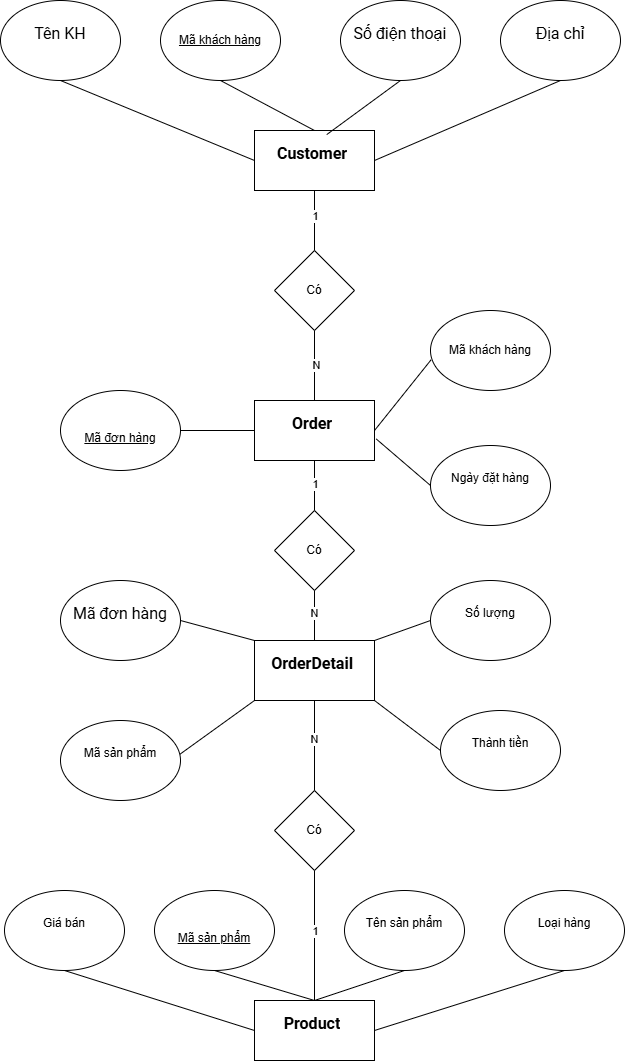

The diagram above was exported from draw.io. Its source (the exported page's mxGraphModel, read from the mxfile embedded in the PNG):
<mxGraphModel dx="919" dy="581" grid="1" gridSize="10" guides="1" tooltips="1" connect="1" arrows="1" fold="1" page="1" pageScale="1" pageWidth="827" pageHeight="1169" math="0" shadow="0">
  <root>
    <mxCell id="0" />
    <mxCell id="1" parent="0" />
    <mxCell id="fLTbWsS4hdU7lAT1w1qd-1" value="&#10;&lt;span style=&quot;box-sizing: border-box; margin: 0px; padding: 0px; color: rgb(0, 0, 0); font-family: Roboto, sans-serif; font-size: 16px; font-style: normal; font-variant: normal; font-weight: 400; letter-spacing: normal; orphans: 2; text-align: start; text-indent: 0px; text-transform: none; widows: 2; word-spacing: 0px; -webkit-text-stroke-width: 0px; white-space: pre-wrap; background-color: rgb(255, 255, 255); text-decoration: none; vertical-align: baseline;&quot;&gt;&lt;strong style=&quot;box-sizing: border-box; margin: 0px; padding: 0px; font-weight: bolder;&quot;&gt;Customer&lt;/strong&gt;&lt;/span&gt;&lt;span style=&quot;box-sizing: border-box; margin: 0px; padding: 0px; color: rgb(0, 0, 0); font-family: Roboto, sans-serif; font-size: 16px; font-style: normal; font-variant: normal; font-weight: 400; letter-spacing: normal; orphans: 2; text-align: start; text-indent: 0px; text-transform: none; widows: 2; word-spacing: 0px; -webkit-text-stroke-width: 0px; white-space: pre-wrap; background-color: rgb(255, 255, 255); text-decoration: none; vertical-align: baseline;&quot;&gt; &lt;/span&gt;&#10;&#10;" style="rounded=0;whiteSpace=wrap;html=1;" vertex="1" parent="1">
      <mxGeometry x="354" y="190" width="120" height="60" as="geometry" />
    </mxCell>
    <mxCell id="fLTbWsS4hdU7lAT1w1qd-2" value="&lt;u&gt;Mã khách hàng&lt;/u&gt;" style="ellipse;whiteSpace=wrap;html=1;" vertex="1" parent="1">
      <mxGeometry x="260" y="60" width="120" height="80" as="geometry" />
    </mxCell>
    <mxCell id="fLTbWsS4hdU7lAT1w1qd-5" value="&#10;&lt;span style=&quot;color: rgb(0, 0, 0); font-family: Roboto, sans-serif; font-size: 16px; font-style: normal; font-variant-ligatures: normal; font-variant-caps: normal; font-weight: 400; letter-spacing: normal; orphans: 2; text-align: start; text-indent: 0px; text-transform: none; widows: 2; word-spacing: 0px; -webkit-text-stroke-width: 0px; white-space: pre-wrap; background-color: rgb(255, 255, 255); text-decoration-thickness: initial; text-decoration-style: initial; text-decoration-color: initial; display: inline !important; float: none;&quot;&gt;Tên KH&lt;/span&gt;&#10;&#10;" style="ellipse;whiteSpace=wrap;html=1;" vertex="1" parent="1">
      <mxGeometry x="100" y="60" width="120" height="80" as="geometry" />
    </mxCell>
    <mxCell id="fLTbWsS4hdU7lAT1w1qd-6" value="&#10;&lt;span style=&quot;color: rgb(0, 0, 0); font-family: Roboto, sans-serif; font-size: 16px; font-style: normal; font-variant-ligatures: normal; font-variant-caps: normal; font-weight: 400; letter-spacing: normal; orphans: 2; text-align: start; text-indent: 0px; text-transform: none; widows: 2; word-spacing: 0px; -webkit-text-stroke-width: 0px; white-space: pre-wrap; background-color: rgb(255, 255, 255); text-decoration-thickness: initial; text-decoration-style: initial; text-decoration-color: initial; display: inline !important; float: none;&quot;&gt;Số điện thoại&lt;/span&gt;&#10;&#10;" style="ellipse;whiteSpace=wrap;html=1;" vertex="1" parent="1">
      <mxGeometry x="440" y="60" width="120" height="80" as="geometry" />
    </mxCell>
    <mxCell id="fLTbWsS4hdU7lAT1w1qd-7" value="&#10;&lt;span style=&quot;color: rgb(0, 0, 0); font-family: Roboto, sans-serif; font-size: 16px; font-style: normal; font-variant-ligatures: normal; font-variant-caps: normal; font-weight: 400; letter-spacing: normal; orphans: 2; text-align: start; text-indent: 0px; text-transform: none; widows: 2; word-spacing: 0px; -webkit-text-stroke-width: 0px; white-space: pre-wrap; background-color: rgb(255, 255, 255); text-decoration-thickness: initial; text-decoration-style: initial; text-decoration-color: initial; display: inline !important; float: none;&quot;&gt;Địa chỉ&lt;/span&gt;&#10;&#10;" style="ellipse;whiteSpace=wrap;html=1;" vertex="1" parent="1">
      <mxGeometry x="600" y="60" width="120" height="80" as="geometry" />
    </mxCell>
    <mxCell id="fLTbWsS4hdU7lAT1w1qd-8" value="" style="endArrow=none;html=1;rounded=0;entryX=0.5;entryY=1;entryDx=0;entryDy=0;exitX=0.5;exitY=0;exitDx=0;exitDy=0;" edge="1" parent="1" source="fLTbWsS4hdU7lAT1w1qd-1" target="fLTbWsS4hdU7lAT1w1qd-2">
      <mxGeometry width="50" height="50" relative="1" as="geometry">
        <mxPoint x="160" y="290" as="sourcePoint" />
        <mxPoint x="210" y="240" as="targetPoint" />
      </mxGeometry>
    </mxCell>
    <mxCell id="fLTbWsS4hdU7lAT1w1qd-9" value="" style="endArrow=none;html=1;rounded=0;entryX=0.5;entryY=1;entryDx=0;entryDy=0;exitX=0;exitY=0.5;exitDx=0;exitDy=0;" edge="1" parent="1" source="fLTbWsS4hdU7lAT1w1qd-1" target="fLTbWsS4hdU7lAT1w1qd-5">
      <mxGeometry width="50" height="50" relative="1" as="geometry">
        <mxPoint x="130" y="300" as="sourcePoint" />
        <mxPoint x="180" y="250" as="targetPoint" />
      </mxGeometry>
    </mxCell>
    <mxCell id="fLTbWsS4hdU7lAT1w1qd-10" value="" style="endArrow=none;html=1;rounded=0;entryX=0.5;entryY=1;entryDx=0;entryDy=0;exitX=0.602;exitY=0.068;exitDx=0;exitDy=0;exitPerimeter=0;" edge="1" parent="1" source="fLTbWsS4hdU7lAT1w1qd-1" target="fLTbWsS4hdU7lAT1w1qd-6">
      <mxGeometry width="50" height="50" relative="1" as="geometry">
        <mxPoint x="550" y="240" as="sourcePoint" />
        <mxPoint x="600" y="190" as="targetPoint" />
      </mxGeometry>
    </mxCell>
    <mxCell id="fLTbWsS4hdU7lAT1w1qd-11" value="" style="endArrow=none;html=1;rounded=0;entryX=0.5;entryY=1;entryDx=0;entryDy=0;exitX=1;exitY=0.5;exitDx=0;exitDy=0;" edge="1" parent="1" source="fLTbWsS4hdU7lAT1w1qd-1" target="fLTbWsS4hdU7lAT1w1qd-7">
      <mxGeometry width="50" height="50" relative="1" as="geometry">
        <mxPoint x="540" y="350" as="sourcePoint" />
        <mxPoint x="590" y="300" as="targetPoint" />
      </mxGeometry>
    </mxCell>
    <mxCell id="fLTbWsS4hdU7lAT1w1qd-12" value="&#10;&lt;span style=&quot;box-sizing: border-box; margin: 0px; padding: 0px; color: rgb(0, 0, 0); font-family: Roboto, sans-serif; font-size: 16px; font-style: normal; font-variant: normal; font-weight: 400; letter-spacing: normal; orphans: 2; text-align: start; text-indent: 0px; text-transform: none; widows: 2; word-spacing: 0px; -webkit-text-stroke-width: 0px; white-space: pre-wrap; background-color: rgb(255, 255, 255); text-decoration: none; vertical-align: baseline;&quot;&gt;&lt;strong style=&quot;box-sizing: border-box; margin: 0px; padding: 0px; font-weight: bolder;&quot;&gt;Product&lt;/strong&gt;&lt;/span&gt;&lt;span style=&quot;box-sizing: border-box; margin: 0px; padding: 0px; color: rgb(0, 0, 0); font-family: Roboto, sans-serif; font-size: 16px; font-style: normal; font-variant: normal; font-weight: 400; letter-spacing: normal; orphans: 2; text-align: start; text-indent: 0px; text-transform: none; widows: 2; word-spacing: 0px; -webkit-text-stroke-width: 0px; white-space: pre-wrap; background-color: rgb(255, 255, 255); text-decoration: none; vertical-align: baseline;&quot;&gt; &lt;/span&gt;&#10;&#10;" style="rounded=0;whiteSpace=wrap;html=1;" vertex="1" parent="1">
      <mxGeometry x="354" y="1060" width="120" height="60" as="geometry" />
    </mxCell>
    <mxCell id="fLTbWsS4hdU7lAT1w1qd-13" value="&lt;br&gt;&lt;u&gt;Mã sản phẩm&lt;br&gt;&lt;/u&gt;" style="ellipse;whiteSpace=wrap;html=1;" vertex="1" parent="1">
      <mxGeometry x="254" y="950" width="120" height="80" as="geometry" />
    </mxCell>
    <mxCell id="fLTbWsS4hdU7lAT1w1qd-14" value="&#10;Tên sản phẩm&#10;&#10;" style="ellipse;whiteSpace=wrap;html=1;" vertex="1" parent="1">
      <mxGeometry x="444" y="950" width="120" height="80" as="geometry" />
    </mxCell>
    <mxCell id="fLTbWsS4hdU7lAT1w1qd-15" value="&#10;Giá bán&#10;&#10;" style="ellipse;whiteSpace=wrap;html=1;" vertex="1" parent="1">
      <mxGeometry x="104" y="950" width="120" height="80" as="geometry" />
    </mxCell>
    <mxCell id="fLTbWsS4hdU7lAT1w1qd-16" value="&#10;Loại hàng&#10;&#10;" style="ellipse;whiteSpace=wrap;html=1;" vertex="1" parent="1">
      <mxGeometry x="604" y="950" width="120" height="80" as="geometry" />
    </mxCell>
    <mxCell id="fLTbWsS4hdU7lAT1w1qd-17" value="" style="endArrow=none;html=1;rounded=0;entryX=0.5;entryY=1;entryDx=0;entryDy=0;exitX=0.5;exitY=0;exitDx=0;exitDy=0;" edge="1" parent="1" source="fLTbWsS4hdU7lAT1w1qd-12" target="fLTbWsS4hdU7lAT1w1qd-13">
      <mxGeometry width="50" height="50" relative="1" as="geometry">
        <mxPoint x="194" y="1150" as="sourcePoint" />
        <mxPoint x="244" y="1100" as="targetPoint" />
      </mxGeometry>
    </mxCell>
    <mxCell id="fLTbWsS4hdU7lAT1w1qd-18" value="" style="endArrow=none;html=1;rounded=0;entryX=0.5;entryY=1;entryDx=0;entryDy=0;exitX=0;exitY=0.5;exitDx=0;exitDy=0;" edge="1" parent="1" source="fLTbWsS4hdU7lAT1w1qd-12" target="fLTbWsS4hdU7lAT1w1qd-15">
      <mxGeometry width="50" height="50" relative="1" as="geometry">
        <mxPoint x="54" y="1140" as="sourcePoint" />
        <mxPoint x="104" y="1090" as="targetPoint" />
      </mxGeometry>
    </mxCell>
    <mxCell id="fLTbWsS4hdU7lAT1w1qd-19" value="" style="endArrow=none;html=1;rounded=0;entryX=0.5;entryY=1;entryDx=0;entryDy=0;exitX=0.5;exitY=0;exitDx=0;exitDy=0;" edge="1" parent="1" source="fLTbWsS4hdU7lAT1w1qd-12" target="fLTbWsS4hdU7lAT1w1qd-14">
      <mxGeometry width="50" height="50" relative="1" as="geometry">
        <mxPoint x="494" y="1120" as="sourcePoint" />
        <mxPoint x="544" y="1070" as="targetPoint" />
      </mxGeometry>
    </mxCell>
    <mxCell id="fLTbWsS4hdU7lAT1w1qd-20" value="" style="endArrow=none;html=1;rounded=0;entryX=0.5;entryY=1;entryDx=0;entryDy=0;exitX=1;exitY=0.5;exitDx=0;exitDy=0;" edge="1" parent="1" source="fLTbWsS4hdU7lAT1w1qd-12" target="fLTbWsS4hdU7lAT1w1qd-16">
      <mxGeometry width="50" height="50" relative="1" as="geometry">
        <mxPoint x="554" y="1130" as="sourcePoint" />
        <mxPoint x="604" y="1080" as="targetPoint" />
      </mxGeometry>
    </mxCell>
    <mxCell id="fLTbWsS4hdU7lAT1w1qd-21" value="&#10;&lt;span style=&quot;box-sizing: border-box; margin: 0px; padding: 0px; color: rgb(0, 0, 0); font-family: Roboto, sans-serif; font-size: 16px; font-style: normal; font-variant: normal; font-weight: 400; letter-spacing: normal; orphans: 2; text-align: start; text-indent: 0px; text-transform: none; widows: 2; word-spacing: 0px; -webkit-text-stroke-width: 0px; white-space: pre-wrap; background-color: rgb(255, 255, 255); text-decoration: none; vertical-align: baseline;&quot;&gt;&lt;strong style=&quot;box-sizing: border-box; margin: 0px; padding: 0px; font-weight: bolder;&quot;&gt;Order&lt;/strong&gt;&lt;/span&gt;&lt;span style=&quot;box-sizing: border-box; margin: 0px; padding: 0px; color: rgb(0, 0, 0); font-family: Roboto, sans-serif; font-size: 16px; font-style: normal; font-variant: normal; font-weight: 400; letter-spacing: normal; orphans: 2; text-align: start; text-indent: 0px; text-transform: none; widows: 2; word-spacing: 0px; -webkit-text-stroke-width: 0px; white-space: pre-wrap; background-color: rgb(255, 255, 255); text-decoration: none; vertical-align: baseline;&quot;&gt; &lt;/span&gt;&#10;&#10;" style="rounded=0;whiteSpace=wrap;html=1;" vertex="1" parent="1">
      <mxGeometry x="354" y="460" width="120" height="60" as="geometry" />
    </mxCell>
    <mxCell id="fLTbWsS4hdU7lAT1w1qd-22" value="&lt;br&gt;&lt;u&gt;Mã đơn hàng&lt;br&gt;&lt;/u&gt;" style="ellipse;whiteSpace=wrap;html=1;" vertex="1" parent="1">
      <mxGeometry x="160" y="450" width="120" height="80" as="geometry" />
    </mxCell>
    <mxCell id="fLTbWsS4hdU7lAT1w1qd-23" value="&#10;Ngày đặt hàng&#10;&#10;" style="ellipse;whiteSpace=wrap;html=1;" vertex="1" parent="1">
      <mxGeometry x="530" y="505" width="120" height="80" as="geometry" />
    </mxCell>
    <mxCell id="fLTbWsS4hdU7lAT1w1qd-24" value="&lt;br&gt;Mã khách hàng&lt;div&gt;&lt;br&gt;&lt;/div&gt;" style="ellipse;whiteSpace=wrap;html=1;" vertex="1" parent="1">
      <mxGeometry x="530" y="370" width="120" height="80" as="geometry" />
    </mxCell>
    <mxCell id="fLTbWsS4hdU7lAT1w1qd-25" value="" style="endArrow=none;html=1;rounded=0;entryX=0.5;entryY=1;entryDx=0;entryDy=0;exitX=0.5;exitY=0;exitDx=0;exitDy=0;" edge="1" parent="1" source="fLTbWsS4hdU7lAT1w1qd-21" target="fLTbWsS4hdU7lAT1w1qd-1">
      <mxGeometry width="50" height="50" relative="1" as="geometry">
        <mxPoint x="320" y="390" as="sourcePoint" />
        <mxPoint x="370" y="340" as="targetPoint" />
      </mxGeometry>
    </mxCell>
    <mxCell id="fLTbWsS4hdU7lAT1w1qd-27" value="1" style="edgeLabel;html=1;align=center;verticalAlign=middle;resizable=0;points=[];" vertex="1" connectable="0" parent="fLTbWsS4hdU7lAT1w1qd-25">
      <mxGeometry x="0.7649" relative="1" as="geometry">
        <mxPoint as="offset" />
      </mxGeometry>
    </mxCell>
    <mxCell id="fLTbWsS4hdU7lAT1w1qd-28" value="N" style="edgeLabel;html=1;align=center;verticalAlign=middle;resizable=0;points=[];" vertex="1" connectable="0" parent="fLTbWsS4hdU7lAT1w1qd-25">
      <mxGeometry x="-0.6542" y="-1" relative="1" as="geometry">
        <mxPoint as="offset" />
      </mxGeometry>
    </mxCell>
    <mxCell id="fLTbWsS4hdU7lAT1w1qd-26" value="Có" style="rhombus;whiteSpace=wrap;html=1;" vertex="1" parent="1">
      <mxGeometry x="374" y="310" width="80" height="80" as="geometry" />
    </mxCell>
    <mxCell id="fLTbWsS4hdU7lAT1w1qd-30" value="" style="endArrow=none;html=1;rounded=0;entryX=0;entryY=0.5;entryDx=0;entryDy=0;exitX=1;exitY=0.5;exitDx=0;exitDy=0;" edge="1" parent="1" source="fLTbWsS4hdU7lAT1w1qd-22" target="fLTbWsS4hdU7lAT1w1qd-21">
      <mxGeometry width="50" height="50" relative="1" as="geometry">
        <mxPoint x="290" y="530" as="sourcePoint" />
        <mxPoint x="340" y="480" as="targetPoint" />
      </mxGeometry>
    </mxCell>
    <mxCell id="fLTbWsS4hdU7lAT1w1qd-31" value="" style="endArrow=none;html=1;rounded=0;exitX=1;exitY=0.5;exitDx=0;exitDy=0;entryX=0.005;entryY=0.616;entryDx=0;entryDy=0;entryPerimeter=0;" edge="1" parent="1" source="fLTbWsS4hdU7lAT1w1qd-21" target="fLTbWsS4hdU7lAT1w1qd-24">
      <mxGeometry width="50" height="50" relative="1" as="geometry">
        <mxPoint x="500" y="480" as="sourcePoint" />
        <mxPoint x="550" y="430" as="targetPoint" />
      </mxGeometry>
    </mxCell>
    <mxCell id="fLTbWsS4hdU7lAT1w1qd-32" value="" style="endArrow=none;html=1;rounded=0;entryX=0;entryY=0.5;entryDx=0;entryDy=0;exitX=1.015;exitY=0.642;exitDx=0;exitDy=0;exitPerimeter=0;" edge="1" parent="1" source="fLTbWsS4hdU7lAT1w1qd-21" target="fLTbWsS4hdU7lAT1w1qd-23">
      <mxGeometry width="50" height="50" relative="1" as="geometry">
        <mxPoint x="460" y="580" as="sourcePoint" />
        <mxPoint x="510" y="530" as="targetPoint" />
      </mxGeometry>
    </mxCell>
    <mxCell id="fLTbWsS4hdU7lAT1w1qd-33" value="&#10;&lt;span style=&quot;box-sizing: border-box; margin: 0px; padding: 0px; color: rgb(0, 0, 0); font-family: Roboto, sans-serif; font-size: 16px; font-style: normal; font-variant: normal; font-weight: 400; letter-spacing: normal; orphans: 2; text-align: start; text-indent: 0px; text-transform: none; widows: 2; word-spacing: 0px; -webkit-text-stroke-width: 0px; white-space: pre-wrap; background-color: rgb(255, 255, 255); text-decoration: none; vertical-align: baseline;&quot;&gt;&lt;strong style=&quot;box-sizing: border-box; margin: 0px; padding: 0px; font-weight: bolder;&quot;&gt;OrderDetail&lt;/strong&gt;&lt;/span&gt;&lt;span style=&quot;box-sizing: border-box; margin: 0px; padding: 0px; color: rgb(0, 0, 0); font-family: Roboto, sans-serif; font-size: 16px; font-style: normal; font-variant: normal; font-weight: 400; letter-spacing: normal; orphans: 2; text-align: start; text-indent: 0px; text-transform: none; widows: 2; word-spacing: 0px; -webkit-text-stroke-width: 0px; white-space: pre-wrap; background-color: rgb(255, 255, 255); text-decoration: none; vertical-align: baseline;&quot;&gt; &lt;/span&gt;&#10;&#10;" style="rounded=0;whiteSpace=wrap;html=1;" vertex="1" parent="1">
      <mxGeometry x="354" y="700" width="120" height="60" as="geometry" />
    </mxCell>
    <mxCell id="fLTbWsS4hdU7lAT1w1qd-34" value="&#10;&lt;span style=&quot;color: rgb(0, 0, 0); font-family: Roboto, sans-serif; font-size: 16px; font-style: normal; font-variant-ligatures: normal; font-variant-caps: normal; font-weight: 400; letter-spacing: normal; orphans: 2; text-align: start; text-indent: 0px; text-transform: none; widows: 2; word-spacing: 0px; -webkit-text-stroke-width: 0px; white-space: pre-wrap; background-color: rgb(255, 255, 255); text-decoration-thickness: initial; text-decoration-style: initial; text-decoration-color: initial; display: inline !important; float: none;&quot;&gt;Mã đơn hàng&lt;/span&gt;&#10;&#10;" style="ellipse;whiteSpace=wrap;html=1;" vertex="1" parent="1">
      <mxGeometry x="160" y="640" width="120" height="80" as="geometry" />
    </mxCell>
    <mxCell id="fLTbWsS4hdU7lAT1w1qd-35" value="&#10;Mã sản phẩm&#10;&#10;" style="ellipse;whiteSpace=wrap;html=1;" vertex="1" parent="1">
      <mxGeometry x="160" y="780" width="120" height="80" as="geometry" />
    </mxCell>
    <mxCell id="fLTbWsS4hdU7lAT1w1qd-36" value="&#10;Số lượng&#10;&#10;" style="ellipse;whiteSpace=wrap;html=1;" vertex="1" parent="1">
      <mxGeometry x="530" y="640" width="120" height="80" as="geometry" />
    </mxCell>
    <mxCell id="fLTbWsS4hdU7lAT1w1qd-37" value="&#10;Thành tiền&#10;&#10;" style="ellipse;whiteSpace=wrap;html=1;" vertex="1" parent="1">
      <mxGeometry x="540" y="770" width="120" height="80" as="geometry" />
    </mxCell>
    <mxCell id="fLTbWsS4hdU7lAT1w1qd-38" value="" style="endArrow=none;html=1;rounded=0;entryX=0.5;entryY=1;entryDx=0;entryDy=0;exitX=0.5;exitY=0;exitDx=0;exitDy=0;" edge="1" parent="1" source="fLTbWsS4hdU7lAT1w1qd-33" target="fLTbWsS4hdU7lAT1w1qd-21">
      <mxGeometry width="50" height="50" relative="1" as="geometry">
        <mxPoint x="290" y="660" as="sourcePoint" />
        <mxPoint x="340" y="610" as="targetPoint" />
      </mxGeometry>
    </mxCell>
    <mxCell id="fLTbWsS4hdU7lAT1w1qd-44" value="1" style="edgeLabel;html=1;align=center;verticalAlign=middle;resizable=0;points=[];" vertex="1" connectable="0" parent="fLTbWsS4hdU7lAT1w1qd-38">
      <mxGeometry x="0.7442" relative="1" as="geometry">
        <mxPoint as="offset" />
      </mxGeometry>
    </mxCell>
    <mxCell id="fLTbWsS4hdU7lAT1w1qd-45" value="N" style="edgeLabel;html=1;align=center;verticalAlign=middle;resizable=0;points=[];" vertex="1" connectable="0" parent="fLTbWsS4hdU7lAT1w1qd-38">
      <mxGeometry x="-0.6891" y="1" relative="1" as="geometry">
        <mxPoint as="offset" />
      </mxGeometry>
    </mxCell>
    <mxCell id="fLTbWsS4hdU7lAT1w1qd-39" value="Có" style="rhombus;whiteSpace=wrap;html=1;" vertex="1" parent="1">
      <mxGeometry x="374" y="570" width="80" height="80" as="geometry" />
    </mxCell>
    <mxCell id="fLTbWsS4hdU7lAT1w1qd-40" value="" style="endArrow=none;html=1;rounded=0;entryX=0;entryY=0.5;entryDx=0;entryDy=0;exitX=1;exitY=0;exitDx=0;exitDy=0;" edge="1" parent="1" source="fLTbWsS4hdU7lAT1w1qd-33" target="fLTbWsS4hdU7lAT1w1qd-36">
      <mxGeometry width="50" height="50" relative="1" as="geometry">
        <mxPoint x="520" y="790" as="sourcePoint" />
        <mxPoint x="570" y="740" as="targetPoint" />
      </mxGeometry>
    </mxCell>
    <mxCell id="fLTbWsS4hdU7lAT1w1qd-41" value="" style="endArrow=none;html=1;rounded=0;entryX=1;entryY=1;entryDx=0;entryDy=0;exitX=0;exitY=0.5;exitDx=0;exitDy=0;" edge="1" parent="1" source="fLTbWsS4hdU7lAT1w1qd-37" target="fLTbWsS4hdU7lAT1w1qd-33">
      <mxGeometry width="50" height="50" relative="1" as="geometry">
        <mxPoint x="370" y="890" as="sourcePoint" />
        <mxPoint x="420" y="840" as="targetPoint" />
      </mxGeometry>
    </mxCell>
    <mxCell id="fLTbWsS4hdU7lAT1w1qd-42" value="" style="endArrow=none;html=1;rounded=0;entryX=1;entryY=0.5;entryDx=0;entryDy=0;exitX=0;exitY=0;exitDx=0;exitDy=0;" edge="1" parent="1" source="fLTbWsS4hdU7lAT1w1qd-33" target="fLTbWsS4hdU7lAT1w1qd-34">
      <mxGeometry width="50" height="50" relative="1" as="geometry">
        <mxPoint x="260" y="810" as="sourcePoint" />
        <mxPoint x="310" y="760" as="targetPoint" />
      </mxGeometry>
    </mxCell>
    <mxCell id="fLTbWsS4hdU7lAT1w1qd-43" value="" style="endArrow=none;html=1;rounded=0;exitX=0.996;exitY=0.421;exitDx=0;exitDy=0;exitPerimeter=0;entryX=0;entryY=1;entryDx=0;entryDy=0;" edge="1" parent="1" source="fLTbWsS4hdU7lAT1w1qd-35" target="fLTbWsS4hdU7lAT1w1qd-33">
      <mxGeometry width="50" height="50" relative="1" as="geometry">
        <mxPoint x="320" y="780" as="sourcePoint" />
        <mxPoint x="370" y="730" as="targetPoint" />
      </mxGeometry>
    </mxCell>
    <mxCell id="fLTbWsS4hdU7lAT1w1qd-46" value="" style="endArrow=none;html=1;rounded=0;entryX=0.5;entryY=1;entryDx=0;entryDy=0;exitX=0.5;exitY=0;exitDx=0;exitDy=0;" edge="1" parent="1" source="fLTbWsS4hdU7lAT1w1qd-12" target="fLTbWsS4hdU7lAT1w1qd-33">
      <mxGeometry width="50" height="50" relative="1" as="geometry">
        <mxPoint x="310" y="910" as="sourcePoint" />
        <mxPoint x="360" y="860" as="targetPoint" />
      </mxGeometry>
    </mxCell>
    <mxCell id="fLTbWsS4hdU7lAT1w1qd-48" value="N" style="edgeLabel;html=1;align=center;verticalAlign=middle;resizable=0;points=[];" vertex="1" connectable="0" parent="fLTbWsS4hdU7lAT1w1qd-46">
      <mxGeometry x="0.7458" y="1" relative="1" as="geometry">
        <mxPoint as="offset" />
      </mxGeometry>
    </mxCell>
    <mxCell id="fLTbWsS4hdU7lAT1w1qd-49" value="1" style="edgeLabel;html=1;align=center;verticalAlign=middle;resizable=0;points=[];" vertex="1" connectable="0" parent="fLTbWsS4hdU7lAT1w1qd-46">
      <mxGeometry x="-0.5342" relative="1" as="geometry">
        <mxPoint as="offset" />
      </mxGeometry>
    </mxCell>
    <mxCell id="fLTbWsS4hdU7lAT1w1qd-47" value="Có" style="rhombus;whiteSpace=wrap;html=1;" vertex="1" parent="1">
      <mxGeometry x="374" y="850" width="80" height="80" as="geometry" />
    </mxCell>
  </root>
</mxGraphModel>